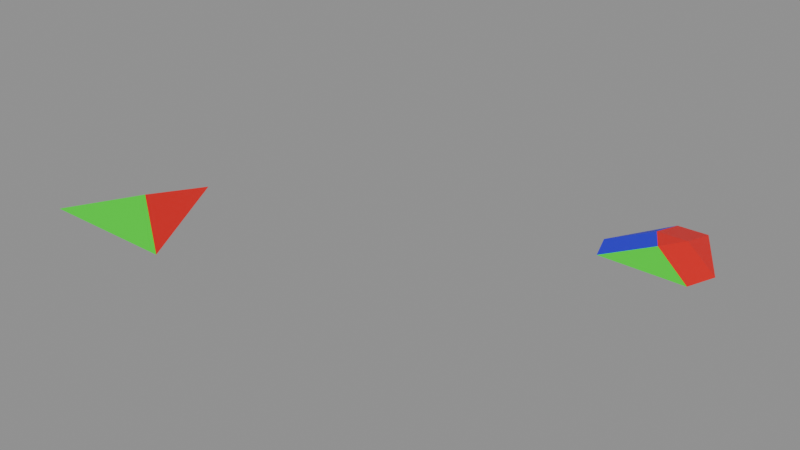 # Source: tri2gaps_test_1.blend  (saved by Blender 5.2.42; exported with 4.5.12 LTS)
import bpy
from mathutils import Matrix  # noqa: F401  (used for matrix-valued properties, if any)

bpy.ops.wm.read_factory_settings(use_empty=True)
scene = bpy.context.scene
scene.name = 'Scene'

# ---- materials (node trees are filled in below, after node groups)
mat_material = bpy.data.materials.new('Material')
mat_material_001 = bpy.data.materials.new('Material.001')
mat_material_002 = bpy.data.materials.new('Material.002')

# ---- node groups
ng_geometry_nodes_001 = bpy.data.node_groups.new('Geometry Nodes.001', 'GeometryNodeTree')
_s = ng_geometry_nodes_001.interface.new_socket(name='Geometry', in_out='OUTPUT', socket_type='NodeSocketGeometry')
_s = ng_geometry_nodes_001.interface.new_socket(name='Geometry', in_out='INPUT', socket_type='NodeSocketGeometry')
ng_geometry_nodes_001.is_modifier = True
_N = ng_geometry_nodes_001.nodes; _L = ng_geometry_nodes_001.links
n0 = _N.new('NodeGroupInput'); n0.name = 'Group Input'; n0.location = (-358, 153)
n1 = _N.new('NodeGroupOutput'); n1.name = 'Group Output'; n1.location = (200, 0)
n2 = _N.new('NodeUndefined'); n2.name = 'Mesh Bevel'; n2.location = (-80, 100)
n2.inputs[7].default_value = 0.1
n2.inputs[8].default_value = False
n2.inputs[9].default_value = 0.0
n2.inputs[10].default_value = 1
n2.inputs[11].default_value = 0.5
n3 = _N.new('ShaderNodeValue'); n3.name = 'Value'; n3.location = (-270, -50)
n3.outputs[0].default_value = 0.2
n4 = _N.new('GeometryNodeInputNamedAttribute'); n4.name = 'Named Attribute'; n4.location = (-603, -66)
n4.inputs[0].default_value = 'bevel_weight_edge'
_L.new(n2.outputs[0], n1.inputs[0])
_L.new(n0.outputs[0], n2.inputs[0])
_L.new(n4.outputs[0], n2.inputs[1])
_L.new(n3.outputs[0], n2.inputs[3])
_L.new(n3.outputs[0], n2.inputs[4])
_L.new(n3.outputs[0], n2.inputs[5])
_L.new(n3.outputs[0], n2.inputs[6])
n1.is_active_output = True

# ---- material node trees
mat_material.use_nodes = True; mat_material.node_tree.nodes.clear()
_N = mat_material.node_tree.nodes; _L = mat_material.node_tree.links
n0 = _N.new('ShaderNodeBsdfPrincipled'); n0.name = 'Principled BSDF'; n0.location = (-200, 100)
n0.inputs[0].default_value = (0.8, 0.004631, 0.004631, 1.0)
n1 = _N.new('ShaderNodeOutputMaterial'); n1.name = 'Material Output'; n1.location = (200, 100)
_L.new(n0.outputs[0], n1.inputs[0])
n1.is_active_output = True
mat_material_001.use_nodes = True; mat_material_001.node_tree.nodes.clear()
_N = mat_material_001.node_tree.nodes; _L = mat_material_001.node_tree.links
n0 = _N.new('ShaderNodeBsdfPrincipled'); n0.name = 'Principled BSDF'; n0.location = (-200, 100)
n0.inputs[0].default_value = (0.001333, 0.8, 0.0003533, 1.0)
n1 = _N.new('ShaderNodeOutputMaterial'); n1.name = 'Material Output'; n1.location = (200, 100)
_L.new(n0.outputs[0], n1.inputs[0])
n1.is_active_output = True
mat_material_002.use_nodes = True; mat_material_002.node_tree.nodes.clear()
_N = mat_material_002.node_tree.nodes; _L = mat_material_002.node_tree.links
n0 = _N.new('ShaderNodeBsdfPrincipled'); n0.name = 'Principled BSDF'; n0.location = (-200, 100)
n0.inputs[0].default_value = (0.01261, 0.0003017, 0.8, 1.0)
n1 = _N.new('ShaderNodeOutputMaterial'); n1.name = 'Material Output'; n1.location = (200, 100)
_L.new(n0.outputs[0], n1.inputs[0])
n1.is_active_output = True

# ---- meshes
me_test_object = bpy.data.meshes.new('test_object')
me_test_object.from_pydata([(0.0, 1.0, 0.0), (-0.866, -0.5, 0.0), (0.866, -0.5, 0.0), (-0.01296, 0.08459, 0.2259)], [], [(0, 3, 1), (1, 3, 2), (2, 3, 0)])
me_test_object.polygons.foreach_set('material_index', [2, 1, 0])
_uv = me_test_object.uv_layers.new(name='UVMap')
_uv.uv.foreach_set('vector', [0.5, 0.926, 0.4928, 0.4202, 0.02151, 0.7311, 0.02151, 0.0972, 0.4928, 0.4202, 0.9785, 0.0972, 0.9785, 0.6661, 0.4928, 0.4202, 0.5, 0.926])
me_test_object.materials.append(mat_material)
me_test_object.materials.append(mat_material_001)
me_test_object.materials.append(mat_material_002)
me_test_object.update()
me_modifier_object = bpy.data.meshes.new('modifier_object')
me_modifier_object.from_pydata([(0.0, 1.0, 0.0), (-0.866, -0.5, 0.0), (0.866, -0.5, 0.0), (-0.01296, 0.08459, 0.2259)], [], [(0, 3, 1), (1, 3, 2), (2, 3, 0)])
me_modifier_object.polygons.foreach_set('material_index', [2, 1, 0])
_uv = me_modifier_object.uv_layers.new(name='UVMap')
_uv.uv.foreach_set('vector', [0.5, 0.926, 0.4928, 0.4202, 0.02151, 0.0972, 0.02151, 0.0972, 0.4928, 0.4202, 0.9785, 0.0972, 0.9785, 0.6661, 0.4928, 0.4202, 0.5, 0.926])
me_modifier_object.materials.append(mat_material)
me_modifier_object.materials.append(mat_material_001)
me_modifier_object.materials.append(mat_material_002)
me_modifier_object.update()
me_test_object_001 = bpy.data.meshes.new('test_object.001')
me_test_object_001.from_pydata([(0.1812, 0.6862, 0.0), (-0.1885, 0.6736, 1.49e-08), (-0.6545, -0.1336, 0.0), (-0.5282, -0.5, 0.0), (0.5215, -0.5, 0.0), (0.6586, -0.1408, -2.235e-08), (0.174, 0.1815, 0.1245), (-0.01121, -0.1457, 0.1369), (-0.1954, 0.181, 0.1216)], [], [(6, 7, 8), (6, 5, 4, 7), (2, 8, 7, 3), (0, 6, 8, 1), (1, 8, 2), (5, 6, 0), (3, 7, 4)])
me_test_object_001.polygons.foreach_set('material_index', [0, 0, 2, 0, 2, 0, 1])
_uv = me_test_object_001.uv_layers.new(name='UVMap')
_uv.uv.foreach_set('vector', [0.5961, 0.5928, 0.5095, 0.4155, 0.4174, 0.5792, 0.5961, 0.5928, 0.8639, 0.7284, 0.8523, 0.6022, 0.5095, 0.4155, 0.1384, 0.7787, 0.4174, 0.5792, 0.5095, 0.4155, 0.1427, 0.6512, 0.6001, 0.8716, 0.5961, 0.5928, 0.4174, 0.5792, 0.3959, 0.8836, 0.3959, 0.8836, 0.4174, 0.5792, 0.1384, 0.7787, 0.8639, 0.7284, 0.5961, 0.5928, 0.6001, 0.8716, 0.2082, 0.0972, 0.5095, 0.4155, 0.7881, 0.0972])
me_test_object_001.materials.append(mat_material)
me_test_object_001.materials.append(mat_material_001)
me_test_object_001.materials.append(mat_material_002)
me_test_object_001.update()

# ---- objects
ob_test_object = bpy.data.objects.new('test_object', me_test_object)
ob_modifier_object = bpy.data.objects.new('modifier_object', me_modifier_object)
ob_expected_object = bpy.data.objects.new('expected_object', me_test_object_001)

# ---- transforms, parenting, visibility, modifiers, constraints
ob_test_object.location = (0.0, 0.0, 0.0)
_m = ob_test_object.modifiers.new('GeometryNodes', 'NODES')
_m.node_group = ng_geometry_nodes_001
ob_modifier_object.location = (-5.0, 0.0, 0.0)
_m = ob_modifier_object.modifiers.new('Bevel', 'BEVEL')
_m.width = 0.2
_m.width_pct = 0.2
_m.limit_method = 'WEIGHT'
_m.use_clamp_overlap = False
_m.loop_slide = False
ob_expected_object.location = (0.0, 3.0, 0.0)

# ---- collection membership
scene.collection.objects.link(ob_test_object)
scene.collection.objects.link(ob_modifier_object)
scene.collection.objects.link(ob_expected_object)

# ---- scene / render settings (as saved in the file)
scene.frame_start = 1; scene.frame_end = 250; scene.frame_set(1)
scene.render.engine = 'BLENDER_EEVEE_NEXT'
scene.render.bake_bias = 0.0
scene.render.bake_samples = 0
scene.cycles.sampling_pattern = 'TABULATED_SOBOL'
scene.eevee.use_volume_custom_range = False
scene.eevee.fast_gi_thickness_far = 0.0
bpy.context.view_layer.update()

# ---- added for rendering (the .blend has no active camera and no usable light): camera, sun + grey world if the file has none
cam_auto = bpy.data.cameras.new('AutoCamera')
cam_auto.lens = 50.0
cam_auto.sensor_width = 36.0
cam_auto.clip_end = 1000.0
ob_auto_camera = bpy.data.objects.new('AutoCamera', cam_auto)
scene.collection.objects.link(ob_auto_camera)
ob_auto_camera.location = (4.51174, -6.81849, 5.67618)
ob_auto_camera.rotation_euler = (1.09748, -7.21219e-08, 0.694738)
scene.camera = ob_auto_camera
light_auto_sun = bpy.data.lights.new('AutoSun', 'SUN')
light_auto_sun.energy = 3.0
light_auto_sun.angle = 0.0523599
ob_auto_sun = bpy.data.objects.new('AutoSun', light_auto_sun)
scene.collection.objects.link(ob_auto_sun)
ob_auto_sun.rotation_euler = (0.872665, 0.174533, 0.523599)
if scene.world is None:
    world_auto = bpy.data.worlds.new('AutoWorld')
    world_auto.color = (0.3, 0.3, 0.3)
    scene.world = world_auto
bpy.context.view_layer.update()
